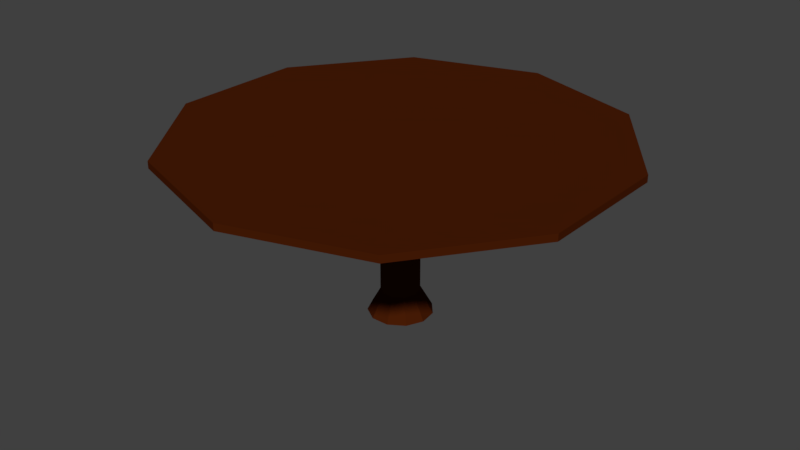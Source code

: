 # Source: table3.blend  (saved by Blender 2.77.0; exported with 4.5.12 LTS)
import bpy
from mathutils import Matrix  # noqa: F401  (used for matrix-valued properties, if any)

bpy.ops.wm.read_factory_settings(use_empty=True)
scene = bpy.context.scene
scene.name = 'Scene'

# ---- collections
col_collection_1 = bpy.data.collections.new('Collection 1'); scene.collection.children.link(col_collection_1)

# ---- materials (node trees are filled in below, after node groups)
mat_tablemat = bpy.data.materials.new('tableMat')
mat_tablemat.alpha_threshold = 0.0
mat_tablemat.use_transparent_shadow = False
mat_tablemat.diffuse_color = (0.06372, 0.01142, 0.00165, 1.0)
mat_tablemat.roughness = 0.5

# ---- material node trees

# ---- world
world_world = bpy.data.worlds.new('World'); scene.world = world_world
world_world.color = (0.05088, 0.05088, 0.05088)
world_world.use_sun_shadow = False
world_world.sun_shadow_jitter_overblur = 0.0
world_world.cycles.sampling_method = 'MANUAL'

# ---- meshes
me_cylinder = bpy.data.meshes.new('Cylinder')
me_cylinder.from_pydata([(-0.6927, 2.097, -0.07594), (-0.6927, 2.097, 0.003579), (0.8042, 1.611, -0.07594), (0.8042, 1.611, 0.003579), (1.729, 0.3372, -0.07594), (1.729, 0.3372, 0.003579), (1.729, -1.237, -0.07594), (1.729, -1.237, 0.003579), (0.8042, -2.51, -0.07594), (0.8042, -2.51, 0.003579), (-0.6927, -2.996, -0.07594), (-0.6927, -2.996, 0.003579), (-2.19, -2.51, -0.07594), (-2.19, -2.51, 0.003579), (-3.115, -1.237, -0.07594), (-3.115, -1.237, 0.003579), (-3.115, 0.3372, -0.07594), (-3.115, 0.3372, 0.003579), (-2.19, 1.611, -0.07594), (-2.19, 1.611, 0.003579), (-0.6653, -0.1045, -2.039), (-0.6653, -0.2509, -0.039), (-0.4667, -0.1628, -2.039), (-0.5458, -0.286, -0.039), (-0.3311, -0.3192, -2.039), (-0.4643, -0.3801, -0.039), (-0.3016, -0.5242, -2.039), (-0.4466, -0.5033, -0.039), (-0.3876, -0.7125, -2.039), (-0.4983, -0.6166, -0.039), (-0.5618, -0.8244, -2.039), (-0.603, -0.6839, -0.039), (-0.7688, -0.8244, -2.039), (-0.7276, -0.6839, -0.039), (-0.943, -0.7125, -2.039), (-0.8323, -0.6166, -0.039), (-1.029, -0.5242, -2.039), (-0.884, -0.5033, -0.039), (-0.9995, -0.3192, -2.039), (-0.8663, -0.3801, -0.039), (-0.8639, -0.1628, -2.039), (-0.7848, -0.286, -0.039), (-0.6653, -0.2509, -1.774), (-0.5458, -0.286, -1.774), (-0.4643, -0.3801, -1.774), (-0.4466, -0.5033, -1.774), (-0.4983, -0.6166, -1.774), (-0.603, -0.6839, -1.774), (-0.7276, -0.6839, -1.774), (-0.8323, -0.6166, -1.774), (-0.884, -0.5033, -1.774), (-0.8663, -0.3801, -1.774), (-0.7848, -0.286, -1.774)], [], [(0, 1, 3, 2), (2, 3, 5, 4), (4, 5, 7, 6), (6, 7, 9, 8), (8, 9, 11, 10), (10, 11, 13, 12), (12, 13, 15, 14), (14, 15, 17, 16), (3, 1, 19, 17, 15, 13, 11, 9, 7, 5), (16, 17, 19, 18), (18, 19, 1, 0), (0, 2, 4, 6, 8, 10, 12, 14, 16, 18), (42, 21, 23, 43), (43, 23, 25, 44), (44, 25, 27, 45), (45, 27, 29, 46), (46, 29, 31, 47), (47, 31, 33, 48), (48, 33, 35, 49), (49, 35, 37, 50), (50, 37, 39, 51), (23, 21, 41, 39, 37, 35, 33, 31, 29, 27, 25), (51, 39, 41, 52), (52, 41, 21, 42), (20, 22, 24, 26, 28, 30, 32, 34, 36, 38, 40), (40, 52, 42, 20), (38, 51, 52, 40), (36, 50, 51, 38), (34, 49, 50, 36), (32, 48, 49, 34), (30, 47, 48, 32), (28, 46, 47, 30), (26, 45, 46, 28), (24, 44, 45, 26), (22, 43, 44, 24), (20, 42, 43, 22)])
me_cylinder.materials.append(mat_tablemat)
me_cylinder.use_remesh_preserve_volume = False
me_cylinder.use_remesh_preserve_attributes = False
me_cylinder.use_mirror_vertex_groups = False
me_cylinder.update()

# ---- objects
ob_cylinder = bpy.data.objects.new('Cylinder', me_cylinder)

# ---- transforms, parenting, visibility, modifiers, constraints
ob_cylinder.location = (0.5336, 0.2018, 0.1132)
ob_cylinder.lineart.crease_threshold = 0.0

# ---- collection membership
col_collection_1.objects.link(ob_cylinder)

# ---- scene / render settings (as saved in the file)
scene.frame_start = 1; scene.frame_end = 250; scene.frame_set(1)
scene.render.engine = 'BLENDER_EEVEE_NEXT'
scene.render.resolution_percentage = 50
scene.render.dither_intensity = 0.0
scene.cycles.use_denoising = False
scene.cycles.samples = 128
scene.cycles.sampling_pattern = 'TABULATED_SOBOL'
scene.cycles.light_sampling_threshold = 0.0
scene.cycles.use_adaptive_sampling = False
scene.cycles.use_light_tree = False
scene.cycles.blur_glossy = 0.0
scene.cycles.sample_clamp_indirect = 0.0
scene.view_settings.view_transform = 'Standard'
bpy.context.view_layer.update()

# ---- added for rendering (the .blend has no active camera and no usable light): camera, sun
cam_auto = bpy.data.cameras.new('AutoCamera')
cam_auto.lens = 50.0
cam_auto.sensor_width = 36.0
cam_auto.clip_end = 1000.0
ob_auto_camera = bpy.data.objects.new('AutoCamera', cam_auto)
scene.collection.objects.link(ob_auto_camera)
ob_auto_camera.location = (6.61332, -8.37493, 4.5134)
ob_auto_camera.rotation_euler = (1.09748, -7.21219e-08, 0.694738)
scene.camera = ob_auto_camera
light_auto_sun = bpy.data.lights.new('AutoSun', 'SUN')
light_auto_sun.energy = 3.0
light_auto_sun.angle = 0.0523599
ob_auto_sun = bpy.data.objects.new('AutoSun', light_auto_sun)
scene.collection.objects.link(ob_auto_sun)
ob_auto_sun.rotation_euler = (0.872665, 0.174533, 0.523599)
bpy.context.view_layer.update()
